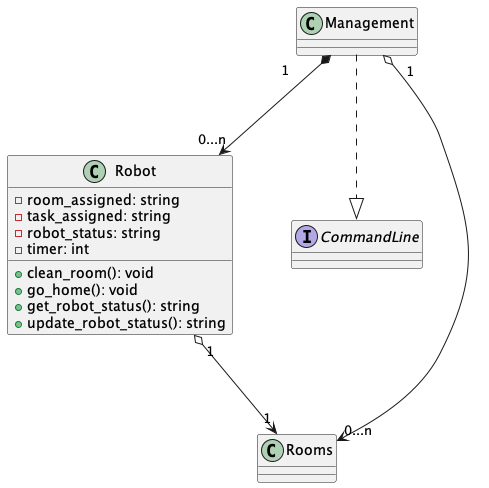

The diagram above was rendered by PlantUML. Its source (embedded in the PNG):
@startuml
class Robot {
  - room_assigned: string
  - task_assigned: string
  - robot_status: string
  - timer: int
  
  + clean_room(): void
  + go_home(): void
  + get_robot_status(): string
  + update_robot_status(): string
}

interface CommandLine {}

Management "1" o--> "0...n" Rooms
Management "1" *--> "0...n" Robot
Robot "1" o--> "1" Rooms
Management ..|> CommandLine
@enduml